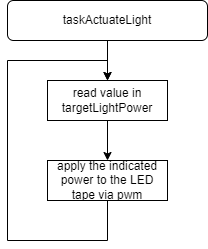

The diagram above was exported from draw.io. Its source (the exported page's mxGraphModel, read from the mxfile embedded in the PNG):
<mxGraphModel dx="1038" dy="489" grid="1" gridSize="10" guides="1" tooltips="1" connect="1" arrows="1" fold="1" page="1" pageScale="1" pageWidth="827" pageHeight="1169" math="0" shadow="0">
  <root>
    <mxCell id="WIyWlLk6GJQsqaUBKTNV-0" />
    <mxCell id="WIyWlLk6GJQsqaUBKTNV-1" parent="WIyWlLk6GJQsqaUBKTNV-0" />
    <mxCell id="kXIF5lAyFnLGbSisuO0o-7" value="" style="edgeStyle=orthogonalEdgeStyle;rounded=0;orthogonalLoop=1;jettySize=auto;html=1;fontSize=10;" parent="WIyWlLk6GJQsqaUBKTNV-1" source="kXIF5lAyFnLGbSisuO0o-2" edge="1">
      <mxGeometry relative="1" as="geometry">
        <mxPoint x="380" y="160" as="targetPoint" />
      </mxGeometry>
    </mxCell>
    <mxCell id="kXIF5lAyFnLGbSisuO0o-2" value="taskActuateLight" style="rounded=1;whiteSpace=wrap;html=1;" parent="WIyWlLk6GJQsqaUBKTNV-1" vertex="1">
      <mxGeometry x="280" y="80" width="200" height="40" as="geometry" />
    </mxCell>
    <mxCell id="kXIF5lAyFnLGbSisuO0o-23" style="edgeStyle=orthogonalEdgeStyle;rounded=0;orthogonalLoop=1;jettySize=auto;html=1;entryX=0.5;entryY=0;entryDx=0;entryDy=0;fontSize=10;exitX=0.5;exitY=1;exitDx=0;exitDy=0;" parent="WIyWlLk6GJQsqaUBKTNV-1" source="ftPDsZQ5ac95kDlHr2vu-1" edge="1">
      <mxGeometry relative="1" as="geometry">
        <Array as="points">
          <mxPoint x="380" y="320" />
          <mxPoint x="280" y="320" />
          <mxPoint x="280" y="140" />
          <mxPoint x="380" y="140" />
        </Array>
        <mxPoint x="380" y="640" as="sourcePoint" />
        <mxPoint x="380" y="160" as="targetPoint" />
      </mxGeometry>
    </mxCell>
    <mxCell id="ftPDsZQ5ac95kDlHr2vu-2" style="edgeStyle=orthogonalEdgeStyle;rounded=0;orthogonalLoop=1;jettySize=auto;html=1;" parent="WIyWlLk6GJQsqaUBKTNV-1" source="ftPDsZQ5ac95kDlHr2vu-0" target="ftPDsZQ5ac95kDlHr2vu-1" edge="1">
      <mxGeometry relative="1" as="geometry" />
    </mxCell>
    <mxCell id="ftPDsZQ5ac95kDlHr2vu-0" value="read value in targetLightPower" style="rounded=0;whiteSpace=wrap;html=1;" parent="WIyWlLk6GJQsqaUBKTNV-1" vertex="1">
      <mxGeometry x="320" y="160" width="120" height="40" as="geometry" />
    </mxCell>
    <mxCell id="ftPDsZQ5ac95kDlHr2vu-1" value="apply the indicated power to the LED tape via pwm" style="rounded=0;whiteSpace=wrap;html=1;" parent="WIyWlLk6GJQsqaUBKTNV-1" vertex="1">
      <mxGeometry x="320" y="240" width="120" height="40" as="geometry" />
    </mxCell>
  </root>
</mxGraphModel>